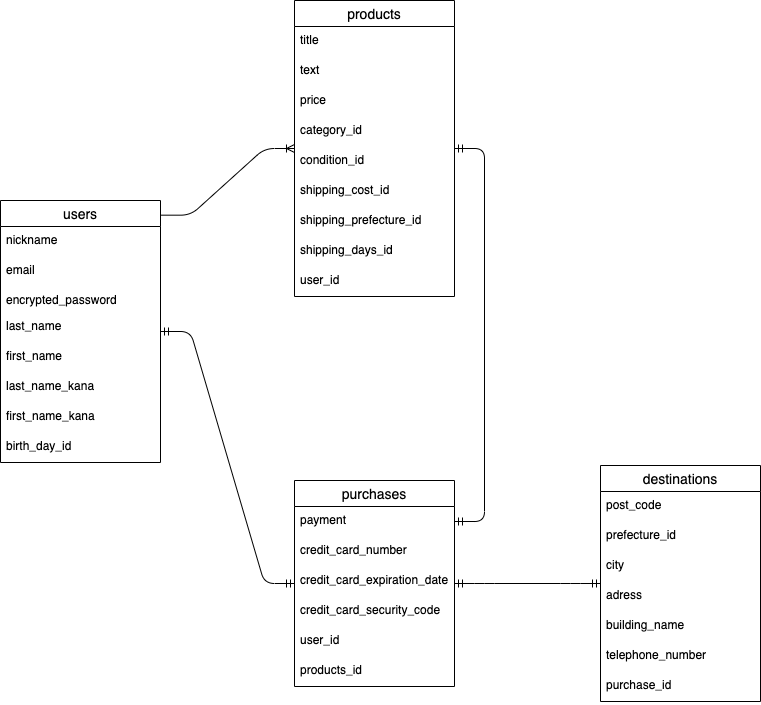

The diagram above was exported from draw.io. Its source (the exported page's mxGraphModel, read from the mxfile embedded in the PNG):
<mxGraphModel dx="1194" dy="800" grid="1" gridSize="10" guides="1" tooltips="1" connect="1" arrows="1" fold="1" page="1" pageScale="1" pageWidth="827" pageHeight="1169" math="0" shadow="0">
  <root>
    <mxCell id="0" />
    <mxCell id="1" parent="0" />
    <mxCell id="2" value="users" style="swimlane;fontStyle=0;childLayout=stackLayout;horizontal=1;startSize=26;horizontalStack=0;resizeParent=1;resizeParentMax=0;resizeLast=0;collapsible=1;marginBottom=0;align=center;fontSize=14;" vertex="1" parent="1">
      <mxGeometry x="40" y="240" width="160" height="262" as="geometry" />
    </mxCell>
    <mxCell id="3" value="nickname" style="text;strokeColor=none;fillColor=none;spacingLeft=4;spacingRight=4;overflow=hidden;rotatable=0;points=[[0,0.5],[1,0.5]];portConstraint=eastwest;fontSize=12;" vertex="1" parent="2">
      <mxGeometry y="26" width="160" height="30" as="geometry" />
    </mxCell>
    <mxCell id="4" value="email" style="text;strokeColor=none;fillColor=none;spacingLeft=4;spacingRight=4;overflow=hidden;rotatable=0;points=[[0,0.5],[1,0.5]];portConstraint=eastwest;fontSize=12;" vertex="1" parent="2">
      <mxGeometry y="56" width="160" height="30" as="geometry" />
    </mxCell>
    <mxCell id="6" value="encrypted_password" style="text;strokeColor=none;fillColor=none;spacingLeft=4;spacingRight=4;overflow=hidden;rotatable=0;points=[[0,0.5],[1,0.5]];portConstraint=eastwest;fontSize=12;" vertex="1" parent="2">
      <mxGeometry y="86" width="160" height="26" as="geometry" />
    </mxCell>
    <mxCell id="7" value="last_name" style="text;strokeColor=none;fillColor=none;spacingLeft=4;spacingRight=4;overflow=hidden;rotatable=0;points=[[0,0.5],[1,0.5]];portConstraint=eastwest;fontSize=12;" vertex="1" parent="2">
      <mxGeometry y="112" width="160" height="30" as="geometry" />
    </mxCell>
    <mxCell id="8" value="first_name" style="text;strokeColor=none;fillColor=none;spacingLeft=4;spacingRight=4;overflow=hidden;rotatable=0;points=[[0,0.5],[1,0.5]];portConstraint=eastwest;fontSize=12;" vertex="1" parent="2">
      <mxGeometry y="142" width="160" height="30" as="geometry" />
    </mxCell>
    <mxCell id="9" value="last_name_kana" style="text;strokeColor=none;fillColor=none;spacingLeft=4;spacingRight=4;overflow=hidden;rotatable=0;points=[[0,0.5],[1,0.5]];portConstraint=eastwest;fontSize=12;" vertex="1" parent="2">
      <mxGeometry y="172" width="160" height="30" as="geometry" />
    </mxCell>
    <mxCell id="10" value="first_name_kana" style="text;strokeColor=none;fillColor=none;spacingLeft=4;spacingRight=4;overflow=hidden;rotatable=0;points=[[0,0.5],[1,0.5]];portConstraint=eastwest;fontSize=12;" vertex="1" parent="2">
      <mxGeometry y="202" width="160" height="30" as="geometry" />
    </mxCell>
    <mxCell id="11" value="birth_day_id" style="text;strokeColor=none;fillColor=none;spacingLeft=4;spacingRight=4;overflow=hidden;rotatable=0;points=[[0,0.5],[1,0.5]];portConstraint=eastwest;fontSize=12;" vertex="1" parent="2">
      <mxGeometry y="232" width="160" height="30" as="geometry" />
    </mxCell>
    <mxCell id="12" value="products" style="swimlane;fontStyle=0;childLayout=stackLayout;horizontal=1;startSize=26;horizontalStack=0;resizeParent=1;resizeParentMax=0;resizeLast=0;collapsible=1;marginBottom=0;align=center;fontSize=14;" vertex="1" parent="1">
      <mxGeometry x="334" y="40" width="160" height="296" as="geometry" />
    </mxCell>
    <mxCell id="13" value="title" style="text;strokeColor=none;fillColor=none;spacingLeft=4;spacingRight=4;overflow=hidden;rotatable=0;points=[[0,0.5],[1,0.5]];portConstraint=eastwest;fontSize=12;" vertex="1" parent="12">
      <mxGeometry y="26" width="160" height="30" as="geometry" />
    </mxCell>
    <mxCell id="14" value="text" style="text;strokeColor=none;fillColor=none;spacingLeft=4;spacingRight=4;overflow=hidden;rotatable=0;points=[[0,0.5],[1,0.5]];portConstraint=eastwest;fontSize=12;" vertex="1" parent="12">
      <mxGeometry y="56" width="160" height="30" as="geometry" />
    </mxCell>
    <mxCell id="15" value="price" style="text;strokeColor=none;fillColor=none;spacingLeft=4;spacingRight=4;overflow=hidden;rotatable=0;points=[[0,0.5],[1,0.5]];portConstraint=eastwest;fontSize=12;" vertex="1" parent="12">
      <mxGeometry y="86" width="160" height="30" as="geometry" />
    </mxCell>
    <mxCell id="16" value="category_id" style="text;strokeColor=none;fillColor=none;spacingLeft=4;spacingRight=4;overflow=hidden;rotatable=0;points=[[0,0.5],[1,0.5]];portConstraint=eastwest;fontSize=12;" vertex="1" parent="12">
      <mxGeometry y="116" width="160" height="30" as="geometry" />
    </mxCell>
    <mxCell id="17" value="condition_id" style="text;strokeColor=none;fillColor=none;spacingLeft=4;spacingRight=4;overflow=hidden;rotatable=0;points=[[0,0.5],[1,0.5]];portConstraint=eastwest;fontSize=12;" vertex="1" parent="12">
      <mxGeometry y="146" width="160" height="30" as="geometry" />
    </mxCell>
    <mxCell id="18" value="shipping_cost_id" style="text;strokeColor=none;fillColor=none;spacingLeft=4;spacingRight=4;overflow=hidden;rotatable=0;points=[[0,0.5],[1,0.5]];portConstraint=eastwest;fontSize=12;" vertex="1" parent="12">
      <mxGeometry y="176" width="160" height="30" as="geometry" />
    </mxCell>
    <mxCell id="19" value="shipping_prefecture_id" style="text;strokeColor=none;fillColor=none;spacingLeft=4;spacingRight=4;overflow=hidden;rotatable=0;points=[[0,0.5],[1,0.5]];portConstraint=eastwest;fontSize=12;" vertex="1" parent="12">
      <mxGeometry y="206" width="160" height="30" as="geometry" />
    </mxCell>
    <mxCell id="20" value="shipping_days_id" style="text;strokeColor=none;fillColor=none;spacingLeft=4;spacingRight=4;overflow=hidden;rotatable=0;points=[[0,0.5],[1,0.5]];portConstraint=eastwest;fontSize=12;" vertex="1" parent="12">
      <mxGeometry y="236" width="160" height="30" as="geometry" />
    </mxCell>
    <mxCell id="21" value="user_id" style="text;strokeColor=none;fillColor=none;spacingLeft=4;spacingRight=4;overflow=hidden;rotatable=0;points=[[0,0.5],[1,0.5]];portConstraint=eastwest;fontSize=12;" vertex="1" parent="12">
      <mxGeometry y="266" width="160" height="30" as="geometry" />
    </mxCell>
    <mxCell id="23" value="purchases" style="swimlane;fontStyle=0;childLayout=stackLayout;horizontal=1;startSize=26;horizontalStack=0;resizeParent=1;resizeParentMax=0;resizeLast=0;collapsible=1;marginBottom=0;align=center;fontSize=14;" vertex="1" parent="1">
      <mxGeometry x="334" y="520" width="160" height="206" as="geometry" />
    </mxCell>
    <mxCell id="24" value="payment" style="text;strokeColor=none;fillColor=none;spacingLeft=4;spacingRight=4;overflow=hidden;rotatable=0;points=[[0,0.5],[1,0.5]];portConstraint=eastwest;fontSize=12;" vertex="1" parent="23">
      <mxGeometry y="26" width="160" height="30" as="geometry" />
    </mxCell>
    <mxCell id="25" value="credit_card_number" style="text;strokeColor=none;fillColor=none;spacingLeft=4;spacingRight=4;overflow=hidden;rotatable=0;points=[[0,0.5],[1,0.5]];portConstraint=eastwest;fontSize=12;" vertex="1" parent="23">
      <mxGeometry y="56" width="160" height="30" as="geometry" />
    </mxCell>
    <mxCell id="26" value="credit_card_expiration_date" style="text;strokeColor=none;fillColor=none;spacingLeft=4;spacingRight=4;overflow=hidden;rotatable=0;points=[[0,0.5],[1,0.5]];portConstraint=eastwest;fontSize=12;" vertex="1" parent="23">
      <mxGeometry y="86" width="160" height="30" as="geometry" />
    </mxCell>
    <mxCell id="34" value="credit_card_security_code" style="text;strokeColor=none;fillColor=none;spacingLeft=4;spacingRight=4;overflow=hidden;rotatable=0;points=[[0,0.5],[1,0.5]];portConstraint=eastwest;fontSize=12;" vertex="1" parent="23">
      <mxGeometry y="116" width="160" height="30" as="geometry" />
    </mxCell>
    <mxCell id="35" value="user_id" style="text;strokeColor=none;fillColor=none;spacingLeft=4;spacingRight=4;overflow=hidden;rotatable=0;points=[[0,0.5],[1,0.5]];portConstraint=eastwest;fontSize=12;" vertex="1" parent="23">
      <mxGeometry y="146" width="160" height="30" as="geometry" />
    </mxCell>
    <mxCell id="36" value="products_id" style="text;strokeColor=none;fillColor=none;spacingLeft=4;spacingRight=4;overflow=hidden;rotatable=0;points=[[0,0.5],[1,0.5]];portConstraint=eastwest;fontSize=12;" vertex="1" parent="23">
      <mxGeometry y="176" width="160" height="30" as="geometry" />
    </mxCell>
    <mxCell id="27" value="destinations" style="swimlane;fontStyle=0;childLayout=stackLayout;horizontal=1;startSize=26;horizontalStack=0;resizeParent=1;resizeParentMax=0;resizeLast=0;collapsible=1;marginBottom=0;align=center;fontSize=14;" vertex="1" parent="1">
      <mxGeometry x="640" y="505" width="160" height="236" as="geometry" />
    </mxCell>
    <mxCell id="28" value="post_code" style="text;strokeColor=none;fillColor=none;spacingLeft=4;spacingRight=4;overflow=hidden;rotatable=0;points=[[0,0.5],[1,0.5]];portConstraint=eastwest;fontSize=12;" vertex="1" parent="27">
      <mxGeometry y="26" width="160" height="30" as="geometry" />
    </mxCell>
    <mxCell id="29" value="prefecture_id" style="text;strokeColor=none;fillColor=none;spacingLeft=4;spacingRight=4;overflow=hidden;rotatable=0;points=[[0,0.5],[1,0.5]];portConstraint=eastwest;fontSize=12;" vertex="1" parent="27">
      <mxGeometry y="56" width="160" height="30" as="geometry" />
    </mxCell>
    <mxCell id="30" value="city" style="text;strokeColor=none;fillColor=none;spacingLeft=4;spacingRight=4;overflow=hidden;rotatable=0;points=[[0,0.5],[1,0.5]];portConstraint=eastwest;fontSize=12;" vertex="1" parent="27">
      <mxGeometry y="86" width="160" height="30" as="geometry" />
    </mxCell>
    <mxCell id="38" value="adress" style="text;strokeColor=none;fillColor=none;spacingLeft=4;spacingRight=4;overflow=hidden;rotatable=0;points=[[0,0.5],[1,0.5]];portConstraint=eastwest;fontSize=12;" vertex="1" parent="27">
      <mxGeometry y="116" width="160" height="30" as="geometry" />
    </mxCell>
    <mxCell id="40" value="building_name" style="text;strokeColor=none;fillColor=none;spacingLeft=4;spacingRight=4;overflow=hidden;rotatable=0;points=[[0,0.5],[1,0.5]];portConstraint=eastwest;fontSize=12;" vertex="1" parent="27">
      <mxGeometry y="146" width="160" height="30" as="geometry" />
    </mxCell>
    <mxCell id="41" value="telephone_number" style="text;strokeColor=none;fillColor=none;spacingLeft=4;spacingRight=4;overflow=hidden;rotatable=0;points=[[0,0.5],[1,0.5]];portConstraint=eastwest;fontSize=12;" vertex="1" parent="27">
      <mxGeometry y="176" width="160" height="30" as="geometry" />
    </mxCell>
    <mxCell id="44" value="purchase_id" style="text;strokeColor=none;fillColor=none;spacingLeft=4;spacingRight=4;overflow=hidden;rotatable=0;points=[[0,0.5],[1,0.5]];portConstraint=eastwest;fontSize=12;" vertex="1" parent="27">
      <mxGeometry y="206" width="160" height="30" as="geometry" />
    </mxCell>
    <mxCell id="49" value="" style="edgeStyle=entityRelationEdgeStyle;fontSize=12;html=1;endArrow=ERoneToMany;exitX=1.001;exitY=0.056;exitDx=0;exitDy=0;exitPerimeter=0;" edge="1" parent="1" source="2" target="12">
      <mxGeometry width="100" height="100" relative="1" as="geometry">
        <mxPoint x="220" y="360" as="sourcePoint" />
        <mxPoint x="320" y="260" as="targetPoint" />
      </mxGeometry>
    </mxCell>
    <mxCell id="50" value="" style="edgeStyle=entityRelationEdgeStyle;fontSize=12;html=1;endArrow=ERmandOne;startArrow=ERmandOne;" edge="1" parent="1" source="24" target="12">
      <mxGeometry width="100" height="100" relative="1" as="geometry">
        <mxPoint x="290" y="570" as="sourcePoint" />
        <mxPoint x="390" y="470" as="targetPoint" />
      </mxGeometry>
    </mxCell>
    <mxCell id="51" value="" style="edgeStyle=entityRelationEdgeStyle;fontSize=12;html=1;endArrow=ERmandOne;startArrow=ERmandOne;" edge="1" parent="1" source="23" target="2">
      <mxGeometry width="100" height="100" relative="1" as="geometry">
        <mxPoint x="80" y="660" as="sourcePoint" />
        <mxPoint x="180" y="560" as="targetPoint" />
      </mxGeometry>
    </mxCell>
    <mxCell id="52" value="" style="edgeStyle=entityRelationEdgeStyle;fontSize=12;html=1;endArrow=ERmandOne;startArrow=ERmandOne;" edge="1" parent="1" source="23" target="27">
      <mxGeometry width="100" height="100" relative="1" as="geometry">
        <mxPoint x="420" y="740" as="sourcePoint" />
        <mxPoint x="520" y="640" as="targetPoint" />
      </mxGeometry>
    </mxCell>
  </root>
</mxGraphModel>